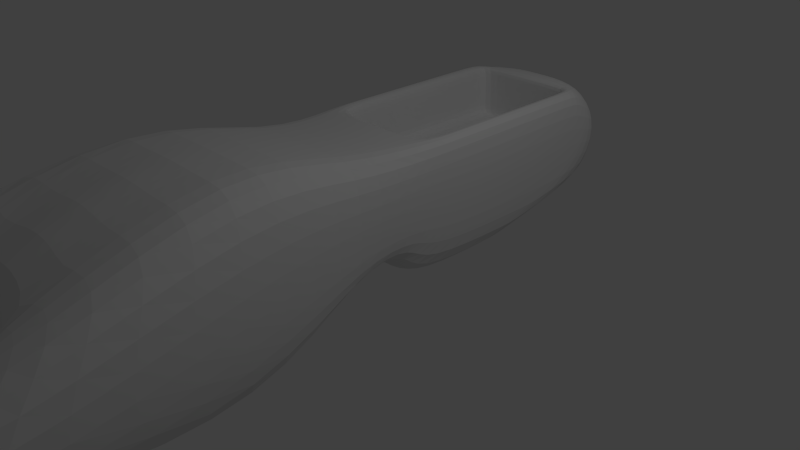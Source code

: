 # Source: Taser1v1.blend  (saved by Blender 2.75.0; exported with 4.5.12 LTS)
import bpy
from mathutils import Matrix  # noqa: F401  (used for matrix-valued properties, if any)

bpy.ops.wm.read_factory_settings(use_empty=True)
scene = bpy.context.scene
scene.name = 'Scene'

# ---- collections
col_collection_1 = bpy.data.collections.new('Collection 1'); scene.collection.children.link(col_collection_1)

# ---- materials (node trees are filled in below, after node groups)
mat_material_001 = bpy.data.materials.new('Material.001')
mat_material_001.alpha_threshold = 0.0
mat_material_001.use_transparent_shadow = False
mat_material_001.roughness = 0.5

# ---- material node trees

# ---- world
world_world = bpy.data.worlds.new('World'); scene.world = world_world
world_world.color = (0.05088, 0.05088, 0.05088)
world_world.use_sun_shadow = False
world_world.sun_shadow_jitter_overblur = 0.0
world_world.cycles.sampling_method = 'MANUAL'
world_world.cycles.sample_map_resolution = 256

# ---- cameras
cam_camera = bpy.data.cameras.new('Camera')
cam_camera.clip_end = 100.0
cam_camera.lens = 35.0
cam_camera.sensor_width = 32.0
cam_camera.sensor_height = 18.0
cam_camera.ortho_scale = 7.314
cam_camera.dof.focus_distance = 0.0
cam_camera.dof.aperture_fstop = 128.0

# ---- lights
light_lamp = bpy.data.lights.new('Lamp', 'POINT')
light_lamp.transmission_factor = 0.0
light_lamp.cutoff_distance = 30.0
light_lamp.energy = 100.0
light_lamp.shadow_buffer_clip_start = 1.001
light_lamp.shadow_soft_size = 0.1
light_lamp.shadow_maximum_resolution = 0.006
light_lamp.use_absolute_resolution = True
light_lamp.cycles.use_multiple_importance_sampling = False

# ---- meshes
me_plane = bpy.data.meshes.new('Plane')
me_plane.from_pydata([(1.314, -2.549, 2.285), (1.0, -1.0, 0.4624), (0.0, -2.549, 2.285), (1.0, 1.0, 0.0), (1.314, -2.549, -0.5459), (1.0, -1.0, 1.739), (0.0, -2.549, -0.5459), (1.0, 2.819, 1.739), (0.0, -1.0, 0.4624), (0.0, 1.0, 0.0), (0.0, -1.0, 1.739), (0.0, 2.908, 1.739), (1.314, -4.761, -0.1062), (1.68, -4.761, 1.63), (0.0, -4.761, 0.1077), (0.0, -4.761, 1.646), (1.0, 3.415, 1.274), (1.0, 3.186, 0.4695), (0.0, 3.415, 0.2725), (0.0, 3.415, 1.739), (2.24, -6.164, 0.7396), (1.314, -2.549, 0.7396), (1.0, 2.908, 0.7897), (1.0, -1.0, 0.7897), (0.0, -4.761, 0.7396), (1.0, 3.415, 0.7897), (0.0, 3.415, 0.7897), (0.4229, -1.0, 0.4624), (0.4229, -1.0, 1.739), (0.5557, -2.549, -0.5459), (0.4229, 1.0, 0.0), (0.5557, -2.549, 2.285), (0.7747, 2.908, 1.739), (0.5557, -4.761, -0.001649), (0.5557, -4.761, 1.433), (0.4229, 3.415, 0.2725), (0.4229, 3.415, 1.739), (0.4229, 3.415, 0.7897), (0.9713, -4.966, 0.7396), (1.74, -6.769, 0.7358), (1.099, -5.216, 1.321), (0.8935, -5.068, 0.2027), (1.099, -5.216, 0.2051), (0.8354, -5.071, 1.429), (1.216, -5.351, 0.7358), (1.0, -0.4048, 0.4507), (1.0, 0.1631, 1.739), (0.0, 0.1631, 1.739), (0.0, -0.4048, 0.4507), (1.0, 0.1631, 0.7897), (0.7747, 0.1631, 1.739), (0.4229, -0.4048, 0.4507), (0.7241, 2.908, 1.653), (0.0, 2.908, 1.653), (0.0, 0.1631, 1.653), (0.7241, 0.1631, 1.653), (0.7241, 2.908, 1.186), (0.0, 2.908, 1.186), (0.0, 0.1631, 1.186), (0.7241, 0.1631, 1.186), (0.7241, 2.908, 0.996), (0.0, 2.908, 0.996), (0.0, 0.1631, 0.996), (0.7241, 0.1631, 0.996), (1.0, -0.2473, 0.0), (1.0, 0.4608, 1.739), (0.7747, 0.4708, 1.739), (0.0, -0.2473, 0.0), (1.0, 0.4708, 0.7897), (0.4229, -0.2473, 0.0), (0.7241, 0.4708, 1.653), (0.7241, 0.4708, 1.186), (0.0, 0.4708, 0.996), (0.7241, 0.4708, 0.996), (1.0, 0.9059, 0.0), (1.0, 2.641, 1.739), (0.7747, 2.724, 1.739), (0.7241, 2.724, 1.653), (0.7241, 2.724, 1.186), (0.0, 2.724, 0.996), (0.7241, 2.724, 0.996), (0.0, 0.9059, 0.0), (1.0, 2.724, 0.7897), (0.4229, 0.9059, 0.0)], [], [(83, 30, 3, 74), (76, 75, 7, 32), (27, 1, 4, 29), (28, 10, 2, 31), (82, 22, 7, 75), (21, 0, 13, 20), (23, 5, 0, 21), (32, 7, 16, 36), (31, 2, 15, 34), (38, 33, 41, 44), (29, 4, 12, 33), (37, 26, 19, 36), (30, 9, 18, 35), (22, 3, 17, 25), (7, 22, 25, 16), (35, 18, 26, 37), (33, 12, 42, 41), (1, 23, 21, 4), (4, 21, 20, 12), (74, 3, 22, 82), (14, 33, 38, 24), (17, 35, 37, 25), (3, 30, 35, 17), (25, 37, 36, 16), (6, 29, 33, 14), (24, 38, 34, 15), (0, 31, 34, 13), (11, 32, 36, 19), (5, 28, 31, 0), (8, 27, 29, 6), (32, 11, 53, 52), (81, 9, 30, 83), (44, 39, 40, 43), (41, 42, 39, 44), (34, 38, 44, 43), (20, 13, 40, 39), (13, 34, 43, 40), (12, 20, 39, 42), (8, 48, 51, 27), (10, 28, 50, 47), (1, 45, 49, 23), (23, 49, 46, 5), (28, 5, 46, 50), (27, 51, 45, 1), (54, 55, 59, 58), (76, 32, 52, 77), (47, 50, 55, 54), (58, 59, 63, 62), (77, 52, 56, 78), (52, 53, 57, 56), (79, 80, 60, 61), (78, 56, 60, 80), (56, 57, 61, 60), (59, 71, 73, 63), (62, 63, 73, 72), (55, 70, 71, 59), (50, 66, 70, 55), (48, 67, 69, 51), (45, 64, 68, 49), (49, 68, 65, 46), (50, 46, 65, 66), (51, 69, 64, 45), (71, 78, 80, 73), (72, 73, 80, 79), (70, 77, 78, 71), (66, 76, 77, 70), (67, 81, 83, 69), (64, 74, 82, 68), (68, 82, 75, 65), (66, 65, 75, 76), (69, 83, 74, 64)])
_uv = me_plane.uv_layers.new(name='UVMap')
_uv.uv.foreach_set('vector', [0.1589, 0.4791, 0.1671, 0.4758, 0.1875, 0.5259, 0.1793, 0.5293, 0.5517, 0.4428, 0.5457, 0.4635, 0.5327, 0.4547, 0.5364, 0.4289, 0.9354, 0.04964, 0.9469, 0.101, 0.7888, 0.1661, 0.7734, 0.098, 0.09791, 0.05044, 0.1044, 0.01804, 0.2305, 0.04332, 0.2217, 0.08738, 0.8752, 0.6314, 0.8908, 0.6281, 0.9005, 0.7101, 0.8855, 0.7133, 0.3529, 0.7144, 0.3554, 0.8559, 0.1506, 0.8018, 0.05791, 0.7239, 0.4983, 0.7192, 0.4984, 0.8052, 0.3554, 0.8559, 0.3529, 0.7144, 0.5364, 0.4289, 0.5327, 0.4547, 0.458, 0.4381, 0.4899, 0.3812, 0.2217, 0.08738, 0.2305, 0.04332, 0.4189, 0.07747, 0.4232, 0.1318, 0.4886, 0.1743, 0.5633, 0.1447, 0.5369, 0.1848, 0.4819, 0.2153, 0.7734, 0.098, 0.7888, 0.1661, 0.5852, 0.2132, 0.5633, 0.1447, 0.4076, 0.3905, 0.4033, 0.3514, 0.4886, 0.3443, 0.4899, 0.3812, 0.1671, 0.4758, 0.1519, 0.438, 0.3557, 0.3572, 0.3632, 0.3936, 0.8908, 0.6281, 0.7148, 0.5959, 0.9086, 0.5959, 0.9338, 0.6188, 0.9005, 0.7101, 0.8908, 0.6281, 0.9338, 0.6188, 0.9426, 0.6598, 0.3632, 0.3936, 0.3557, 0.3572, 0.4033, 0.3514, 0.4076, 0.3905, 0.5633, 0.1447, 0.5852, 0.2132, 0.5318, 0.2079, 0.5369, 0.1848, 0.4984, 0.6896, 0.4983, 0.7192, 0.3529, 0.7144, 0.3548, 0.5959, 0.3548, 0.5959, 0.3529, 0.7144, 0.05791, 0.7239, 0.1511, 0.6304, 0.7069, 0.5976, 0.7148, 0.5959, 0.8908, 0.6281, 0.8752, 0.6314, 0.5528, 0.09206, 0.5633, 0.1447, 0.4886, 0.1743, 0.4962, 0.0901, 0.3771, 0.448, 0.3632, 0.3936, 0.4076, 0.3905, 0.4136, 0.4436, 0.1875, 0.5259, 0.1671, 0.4758, 0.3632, 0.3936, 0.3771, 0.448, 0.4136, 0.4436, 0.4076, 0.3905, 0.4899, 0.3812, 0.458, 0.4381, 0.7627, 0.04893, 0.7734, 0.098, 0.5633, 0.1447, 0.5528, 0.09206, 0.4962, 0.0901, 0.4886, 0.1743, 0.4232, 0.1318, 0.4189, 0.07747, 0.2091, 0.1434, 0.2217, 0.08738, 0.4232, 0.1318, 0.3813, 0.2186, 0.5349, 0.3447, 0.5364, 0.4289, 0.4899, 0.3812, 0.4886, 0.3443, 0.08901, 0.09444, 0.09791, 0.05044, 0.2217, 0.08738, 0.2091, 0.1434, 0.9269, 0.01206, 0.9354, 0.04964, 0.7734, 0.098, 0.7627, 0.04893, 0.5364, 0.4289, 0.5349, 0.3447, 0.5432, 0.3444, 0.5457, 0.4218, 0.1435, 0.4414, 0.1519, 0.438, 0.1671, 0.4758, 0.1589, 0.4791, 0.4819, 0.2153, 0.4581, 0.344, 0.436, 0.1919, 0.4371, 0.1693, 0.5369, 0.1848, 0.5318, 0.2079, 0.4581, 0.344, 0.4819, 0.2153, 0.4232, 0.1318, 0.4886, 0.1743, 0.4819, 0.2153, 0.4371, 0.1693, 0.05791, 0.7239, 0.1506, 0.8018, 0.08434, 0.8287, 0.0001662, 0.7194, 0.3813, 0.2186, 0.4232, 0.1318, 0.4371, 0.1693, 0.436, 0.1919, 0.1511, 0.6304, 0.05791, 0.7239, 0.0001662, 0.7194, 0.09927, 0.6259, 0.9269, 0.01206, 0.9798, 0.0001662, 0.9883, 0.03775, 0.9354, 0.04964, 0.1044, 0.01804, 0.09791, 0.05044, 0.003624, 0.05938, 0.01551, 0.0001662, 0.4984, 0.6896, 0.5523, 0.6886, 0.6037, 0.7193, 0.4983, 0.7192, 0.4983, 0.7192, 0.6037, 0.7193, 0.6037, 0.8052, 0.4984, 0.8052, 0.09791, 0.05044, 0.08901, 0.09444, 0.0001662, 0.07659, 0.003624, 0.05938, 0.9354, 0.04964, 0.9883, 0.03775, 0.9998, 0.08905, 0.9469, 0.101, 0.7885, 0.5696, 0.7263, 0.5706, 0.7382, 0.5354, 0.7881, 0.5314, 0.5517, 0.4428, 0.5364, 0.4289, 0.5457, 0.4218, 0.5577, 0.4366, 0.7886, 0.5764, 0.7217, 0.5782, 0.7263, 0.5706, 0.7885, 0.5696, 0.7881, 0.5314, 0.7382, 0.5354, 0.7403, 0.5247, 0.7866, 0.5169, 0.5577, 0.4366, 0.5457, 0.4218, 0.5847, 0.4033, 0.5929, 0.4155, 0.5457, 0.4218, 0.5432, 0.3444, 0.5895, 0.3443, 0.5847, 0.4033, 0.6249, 0.3528, 0.6048, 0.4064, 0.596, 0.3981, 0.6096, 0.3479, 0.5929, 0.4155, 0.5847, 0.4033, 0.596, 0.3981, 0.6048, 0.4064, 0.5847, 0.4033, 0.5895, 0.3443, 0.6096, 0.3479, 0.596, 0.3981, 0.7382, 0.5354, 0.7195, 0.525, 0.728, 0.5134, 0.7403, 0.5247, 0.7866, 0.5169, 0.7403, 0.5247, 0.728, 0.5134, 0.7776, 0.4872, 0.7263, 0.5706, 0.7026, 0.5575, 0.7195, 0.525, 0.7382, 0.5354, 0.7217, 0.5782, 0.698, 0.5644, 0.7026, 0.5575, 0.7263, 0.5706, 0.0001662, 0.5006, 0.04207, 0.4833, 0.0574, 0.5204, 0.01551, 0.5377, 0.6041, 0.6596, 0.6092, 0.6186, 0.6844, 0.6724, 0.6583, 0.678, 0.6583, 0.678, 0.6844, 0.6724, 0.7008, 0.753, 0.6756, 0.7584, 0.7217, 0.5782, 0.7107, 0.5955, 0.6879, 0.581, 0.698, 0.5644, 0.01551, 0.5377, 0.0574, 0.5204, 0.07826, 0.571, 0.0364, 0.5883, 0.7195, 0.525, 0.5929, 0.4155, 0.6048, 0.4064, 0.728, 0.5134, 0.7776, 0.4872, 0.728, 0.5134, 0.6048, 0.4064, 0.6249, 0.3528, 0.7026, 0.5575, 0.5577, 0.4366, 0.5929, 0.4155, 0.7195, 0.525, 0.698, 0.5644, 0.5517, 0.4428, 0.5577, 0.4366, 0.7026, 0.5575, 0.04207, 0.4833, 0.1435, 0.4414, 0.1589, 0.4791, 0.0574, 0.5204, 0.6092, 0.6186, 0.7069, 0.5976, 0.8752, 0.6314, 0.6844, 0.6724, 0.6844, 0.6724, 0.8752, 0.6314, 0.8855, 0.7133, 0.7008, 0.753, 0.698, 0.5644, 0.6879, 0.581, 0.5457, 0.4635, 0.5517, 0.4428, 0.0574, 0.5204, 0.1589, 0.4791, 0.1793, 0.5293, 0.07826, 0.571])
me_plane.materials.append(mat_material_001)
me_plane.use_remesh_preserve_volume = False
me_plane.use_remesh_preserve_attributes = False
me_plane.use_mirror_vertex_groups = False
me_plane.update()

# ---- objects
ob_plane = bpy.data.objects.new('Plane', me_plane)
ob_lamp = bpy.data.objects.new('Lamp', light_lamp)
ob_camera = bpy.data.objects.new('Camera', cam_camera)

# ---- transforms, parenting, visibility, modifiers, constraints
ob_plane.location = (0.0, 0.0, 0.0)
ob_plane.lineart.crease_threshold = 0.0
_m = ob_plane.modifiers.new('Mirror', 'MIRROR')
_m.use_clip = True
_m = ob_plane.modifiers.new('Subsurf', 'SUBSURF')
_m.uv_smooth = 'PRESERVE_CORNERS'
_m.quality = 2
_m.show_only_control_edges = False
ob_lamp.location = (4.076, 1.005, 5.904)
ob_lamp.rotation_euler = (0.6503, 0.05522, 1.866)
ob_lamp.lock_rotations_4d = False
ob_lamp.empty_display_type = 'ARROWS'
ob_lamp.color = (0.0, 0.0, 0.0, 0.0)
ob_lamp.lineart.crease_threshold = 0.0
ob_camera.location = (7.481, -6.508, 5.344)
ob_camera.rotation_euler = (1.109, 0.01082, 0.8149)
ob_camera.lock_rotations_4d = False
ob_camera.empty_display_type = 'ARROWS'
ob_camera.color = (0.0, 0.0, 0.0, 0.0)
ob_camera.display_type = 'WIRE'
ob_camera.lineart.crease_threshold = 0.0

# ---- collection membership
col_collection_1.objects.link(ob_plane)
col_collection_1.objects.link(ob_lamp)
col_collection_1.objects.link(ob_camera)

# ---- scene / render settings (as saved in the file)
scene.camera = ob_camera
scene.frame_start = 1; scene.frame_end = 250; scene.frame_set(1)
scene.render.engine = 'BLENDER_EEVEE_NEXT'
scene.render.resolution_percentage = 50
scene.render.dither_intensity = 0.0
scene.cycles.use_denoising = False
scene.cycles.samples = 10
scene.cycles.sampling_pattern = 'TABULATED_SOBOL'
scene.cycles.light_sampling_threshold = 0.0
scene.cycles.use_adaptive_sampling = False
scene.cycles.use_light_tree = False
scene.cycles.blur_glossy = 0.0
scene.cycles.pixel_filter_type = 'GAUSSIAN'
scene.cycles.sample_clamp_indirect = 0.0
scene.view_settings.view_transform = 'Standard'
bpy.context.view_layer.update()
